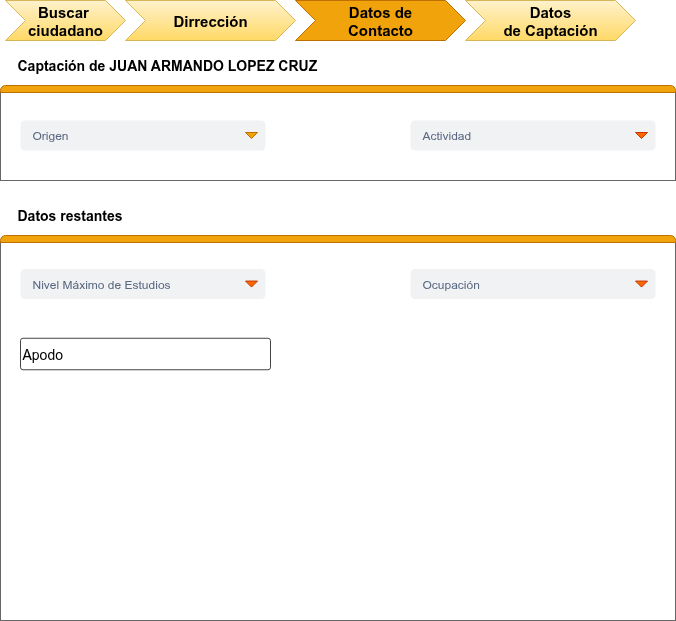

The diagram above was exported from draw.io. Its source (the exported page's mxGraphModel, read from the mxfile embedded in the PNG):
<mxGraphModel dx="2038" dy="886" grid="1" gridSize="10" guides="1" tooltips="1" connect="1" arrows="1" fold="1" page="1" pageScale="1" pageWidth="1169" pageHeight="827" math="0" shadow="0">
  <root>
    <mxCell id="0" />
    <mxCell id="1" parent="0" />
    <mxCell id="VrJKBZxWcUaK1uUNlL2B-1" value="Captación de JUAN ARMANDO LOPEZ CRUZ" style="text;html=1;align=left;verticalAlign=middle;whiteSpace=wrap;rounded=0;fontStyle=1;fontSize=14;" vertex="1" parent="1">
      <mxGeometry x="75" y="110" width="570" height="30" as="geometry" />
    </mxCell>
    <mxCell id="VrJKBZxWcUaK1uUNlL2B-2" value="Dirrección" style="shape=step;perimeter=stepPerimeter;whiteSpace=wrap;html=1;fixedSize=1;fontStyle=1;fontSize=15;fillColor=#fff2cc;strokeColor=#d6b656;gradientColor=#ffd966;" vertex="1" parent="1">
      <mxGeometry x="185" y="60" width="170" height="40" as="geometry" />
    </mxCell>
    <mxCell id="VrJKBZxWcUaK1uUNlL2B-3" value="Buscar&amp;nbsp;&lt;div&gt;ciudadano&lt;/div&gt;" style="shape=step;perimeter=stepPerimeter;whiteSpace=wrap;html=1;fixedSize=1;fillColor=#fff2cc;strokeColor=#d6b656;fontStyle=1;fontSize=15;gradientColor=#ffd966;" vertex="1" parent="1">
      <mxGeometry x="65" y="60" width="120" height="40" as="geometry" />
    </mxCell>
    <mxCell id="VrJKBZxWcUaK1uUNlL2B-4" value="" style="strokeWidth=1;shadow=0;dashed=0;align=center;html=1;shape=mxgraph.mockup.containers.marginRect2;rectMarginTop=32;strokeColor=#666666;gradientColor=none;whiteSpace=wrap;" vertex="1" parent="1">
      <mxGeometry x="60" y="120" width="675" height="120" as="geometry" />
    </mxCell>
    <mxCell id="VrJKBZxWcUaK1uUNlL2B-5" value="" style="strokeWidth=1;shadow=0;dashed=0;align=center;html=1;shape=mxgraph.mockup.containers.topButton;rSize=5;strokeColor=#BD7000;fillColor=#f0a30a;resizeWidth=1;movable=0;deletable=1;fontColor=#000000;" vertex="1" parent="VrJKBZxWcUaK1uUNlL2B-4">
      <mxGeometry width="675" height="7" relative="1" as="geometry">
        <mxPoint y="25" as="offset" />
      </mxGeometry>
    </mxCell>
    <mxCell id="pv5LE5Pl-XOfCLb2aECN-1" value="Origen" style="rounded=1;fillColor=#F1F2F4;strokeColor=none;html=1;whiteSpace=wrap;fontColor=#596780;align=left;fontSize=12;spacingLeft=10;sketch=0;" vertex="1" parent="VrJKBZxWcUaK1uUNlL2B-4">
      <mxGeometry x="20" y="60.00142857142859" width="245" height="30" as="geometry" />
    </mxCell>
    <mxCell id="pv5LE5Pl-XOfCLb2aECN-2" value="" style="shape=triangle;direction=south;fillColor=#f0a30a;strokeColor=#BD7000;html=1;sketch=0;fontColor=#000000;" vertex="1" parent="pv5LE5Pl-XOfCLb2aECN-1">
      <mxGeometry x="1" y="0.5" width="12" height="6" relative="1" as="geometry">
        <mxPoint x="-20" y="-3" as="offset" />
      </mxGeometry>
    </mxCell>
    <mxCell id="pv5LE5Pl-XOfCLb2aECN-3" value="Actividad" style="rounded=1;fillColor=#F1F2F4;strokeColor=none;html=1;whiteSpace=wrap;fontColor=#596780;align=left;fontSize=12;spacingLeft=10;sketch=0;" vertex="1" parent="VrJKBZxWcUaK1uUNlL2B-4">
      <mxGeometry x="410" y="60.00142857142859" width="245" height="30" as="geometry" />
    </mxCell>
    <mxCell id="pv5LE5Pl-XOfCLb2aECN-4" value="" style="shape=triangle;direction=south;fillColor=#fa6800;strokeColor=#C73500;html=1;sketch=0;fontColor=#000000;" vertex="1" parent="pv5LE5Pl-XOfCLb2aECN-3">
      <mxGeometry x="1" y="0.5" width="12" height="6" relative="1" as="geometry">
        <mxPoint x="-20" y="-3" as="offset" />
      </mxGeometry>
    </mxCell>
    <mxCell id="VrJKBZxWcUaK1uUNlL2B-11" value="Datos&lt;div&gt;de Captación&lt;/div&gt;" style="shape=step;perimeter=stepPerimeter;whiteSpace=wrap;html=1;fixedSize=1;fontStyle=1;fontSize=15;fillColor=#fff2cc;strokeColor=#d6b656;gradientColor=#ffd966;" vertex="1" parent="1">
      <mxGeometry x="525" y="60" width="170" height="40" as="geometry" />
    </mxCell>
    <mxCell id="VrJKBZxWcUaK1uUNlL2B-12" value="Datos de&lt;div&gt;Contacto&lt;/div&gt;" style="shape=step;perimeter=stepPerimeter;whiteSpace=wrap;html=1;fixedSize=1;fontStyle=1;fontSize=15;fillColor=#f0a30a;fontColor=#000000;strokeColor=#BD7000;" vertex="1" parent="1">
      <mxGeometry x="355" y="60" width="170" height="40" as="geometry" />
    </mxCell>
    <mxCell id="nbhKgdugAe0m5C7OZ6Tf-3" value="Datos restantes" style="text;html=1;align=left;verticalAlign=middle;whiteSpace=wrap;rounded=0;fontStyle=1;fontSize=14;" vertex="1" parent="1">
      <mxGeometry x="75" y="260" width="570" height="30" as="geometry" />
    </mxCell>
    <mxCell id="nbhKgdugAe0m5C7OZ6Tf-4" value="" style="strokeWidth=1;shadow=0;dashed=0;align=center;html=1;shape=mxgraph.mockup.containers.marginRect2;rectMarginTop=32;strokeColor=#666666;gradientColor=none;whiteSpace=wrap;" vertex="1" parent="1">
      <mxGeometry x="60" y="270" width="675" height="410" as="geometry" />
    </mxCell>
    <mxCell id="nbhKgdugAe0m5C7OZ6Tf-5" value="" style="strokeWidth=1;shadow=0;dashed=0;align=center;html=1;shape=mxgraph.mockup.containers.topButton;rSize=5;strokeColor=#BD7000;fillColor=#f0a30a;resizeWidth=1;movable=0;deletable=1;fontColor=#000000;" vertex="1" parent="nbhKgdugAe0m5C7OZ6Tf-4">
      <mxGeometry width="675" height="7" relative="1" as="geometry">
        <mxPoint y="25" as="offset" />
      </mxGeometry>
    </mxCell>
    <mxCell id="nbhKgdugAe0m5C7OZ6Tf-6" value="Nivel Máximo de Estudios" style="rounded=1;fillColor=#F1F2F4;strokeColor=none;html=1;whiteSpace=wrap;fontColor=#596780;align=left;fontSize=12;spacingLeft=10;sketch=0;" vertex="1" parent="nbhKgdugAe0m5C7OZ6Tf-4">
      <mxGeometry x="20" y="58.57142857142858" width="245" height="30" as="geometry" />
    </mxCell>
    <mxCell id="nbhKgdugAe0m5C7OZ6Tf-7" value="" style="shape=triangle;direction=south;fillColor=#fa6800;strokeColor=#C73500;html=1;sketch=0;fontColor=#000000;" vertex="1" parent="nbhKgdugAe0m5C7OZ6Tf-6">
      <mxGeometry x="1" y="0.5" width="12" height="6" relative="1" as="geometry">
        <mxPoint x="-20" y="-3" as="offset" />
      </mxGeometry>
    </mxCell>
    <mxCell id="nbhKgdugAe0m5C7OZ6Tf-8" value="Ocupación" style="rounded=1;fillColor=#F1F2F4;strokeColor=none;html=1;whiteSpace=wrap;fontColor=#596780;align=left;fontSize=12;spacingLeft=10;sketch=0;" vertex="1" parent="nbhKgdugAe0m5C7OZ6Tf-4">
      <mxGeometry x="410" y="58.57142857142858" width="245" height="30" as="geometry" />
    </mxCell>
    <mxCell id="nbhKgdugAe0m5C7OZ6Tf-9" value="" style="shape=triangle;direction=south;fillColor=#fa6800;strokeColor=#C73500;html=1;sketch=0;fontColor=#000000;" vertex="1" parent="nbhKgdugAe0m5C7OZ6Tf-8">
      <mxGeometry x="1" y="0.5" width="12" height="6" relative="1" as="geometry">
        <mxPoint x="-20" y="-3" as="offset" />
      </mxGeometry>
    </mxCell>
    <mxCell id="7RCfoN-uMxUddZD4H2H7-1" value="Apodo" style="strokeWidth=1;html=1;shadow=0;dashed=0;shape=mxgraph.ios.iTextInput;strokeColor=#444444;buttonText=;fontSize=14;whiteSpace=wrap;align=left;" vertex="1" parent="nbhKgdugAe0m5C7OZ6Tf-4">
      <mxGeometry x="20" y="127.75" width="250" height="31.5" as="geometry" />
    </mxCell>
  </root>
</mxGraphModel>